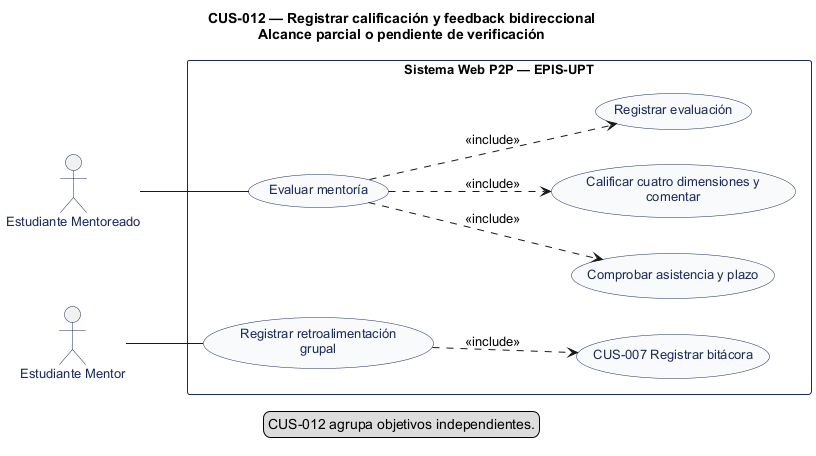

The diagram above was rendered by PlantUML. Its source (embedded in the PNG):
@startuml
' CUS-012 — Registrar calificación y feedback bidireccional
' Estado: Implementación parcial: encuesta del asistente y bitácora del mentor
' Fuente: catálogo consolidado DOC-H02, línea base 044d2a8.
left to right direction
title CUS-012 — Registrar calificación y feedback bidireccional\nAlcance parcial o pendiente de verificación
skinparam shadowing false
skinparam defaultFontName Arial
skinparam defaultFontSize 13
skinparam actor {
  BorderColor #1C2A59
  FontColor #1C2A59
}
skinparam usecase {
  BackgroundColor #F8FAFC
  BorderColor #1C2A59
  FontColor #1C2A59
}
skinparam rectangle {
  BorderColor #1C2A59
}
actor "Estudiante Mentoreado" as A0
actor "Estudiante Mentor" as A1
rectangle "Sistema Web P2P — EPIS-UPT" {
  usecase "Evaluar mentoría" as U1
  usecase "Comprobar asistencia y plazo" as U2
  usecase "Calificar cuatro dimensiones y\ncomentar" as U3
  usecase "Registrar evaluación" as U4
  usecase "Registrar retroalimentación\ngrupal" as U5
  usecase "CUS-007 Registrar bitácora" as U6
}
A0 -- U1
A1 -- U5
U1 ..> U2 : <<include>>
U1 ..> U3 : <<include>>
U1 ..> U4 : <<include>>
U5 ..> U6 : <<include>>
legend bottom
  CUS-012 agrupa objetivos independientes.
endlegend
@enduml